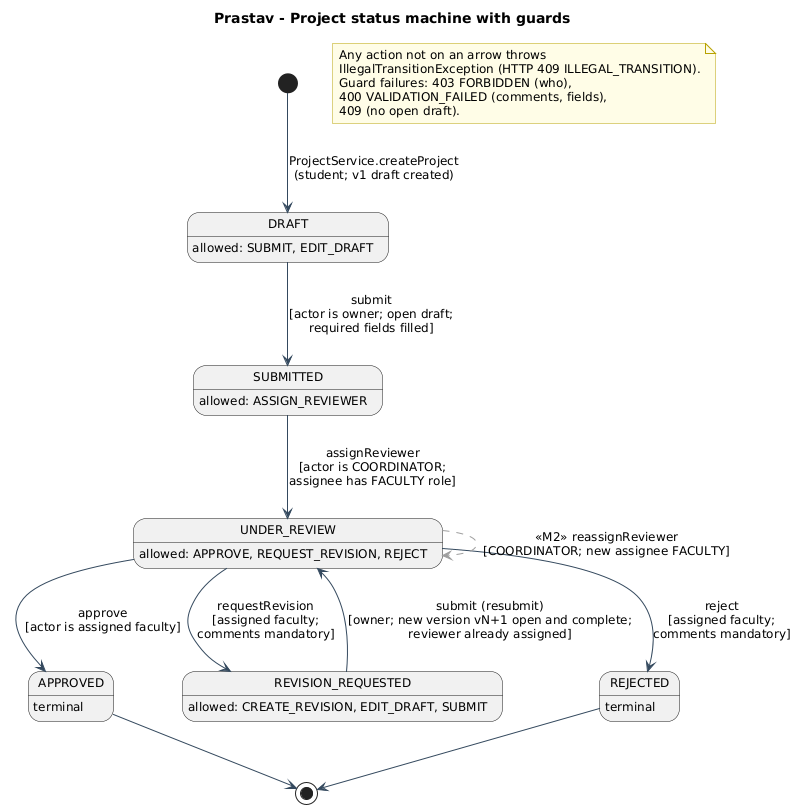

The diagram above was rendered by PlantUML. Its source (embedded in the PNG):
@startuml 04_project_state
!include _style.iuml
title Prastav - Project status machine with guards
hide empty description

[*] --> DRAFT : ProjectService.createProject\n(student; v1 draft created)
DRAFT --> SUBMITTED : submit\n[actor is owner; open draft;\nrequired fields filled]
SUBMITTED --> UNDER_REVIEW : assignReviewer\n[actor is COORDINATOR;\nassignee has FACULTY role]
UNDER_REVIEW --> APPROVED : approve\n[actor is assigned faculty]
UNDER_REVIEW --> REVISION_REQUESTED : requestRevision\n[assigned faculty;\ncomments mandatory]
UNDER_REVIEW --> REJECTED : reject\n[assigned faculty;\ncomments mandatory]
REVISION_REQUESTED --> UNDER_REVIEW : submit (resubmit)\n[owner; new version vN+1 open and complete;\nreviewer already assigned]
UNDER_REVIEW -[#9E9E9E,dashed]-> UNDER_REVIEW : <<M2>> reassignReviewer\n[COORDINATOR; new assignee FACULTY]
APPROVED --> [*]
REJECTED --> [*]

state DRAFT : allowed: SUBMIT, EDIT_DRAFT
state SUBMITTED : allowed: ASSIGN_REVIEWER
state UNDER_REVIEW : allowed: APPROVE, REQUEST_REVISION, REJECT
state REVISION_REQUESTED : allowed: CREATE_REVISION, EDIT_DRAFT, SUBMIT
state APPROVED : terminal
state REJECTED : terminal

note "Any action not on an arrow throws\nIllegalTransitionException (HTTP 409 ILLEGAL_TRANSITION).\nGuard failures: 403 FORBIDDEN (who),\n400 VALIDATION_FAILED (comments, fields),\n409 (no open draft)." as N1
@enduml